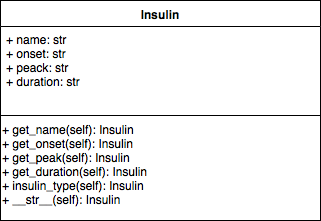

The diagram above was exported from draw.io. Its source (the exported page's mxGraphModel, read from the mxfile embedded in the PNG):
<mxGraphModel dx="1498" dy="573" grid="1" gridSize="10" guides="1" tooltips="1" connect="1" arrows="1" fold="1" page="1" pageScale="1" pageWidth="827" pageHeight="1169" math="0" shadow="0">
  <root>
    <mxCell id="0" />
    <mxCell id="1" parent="0" />
    <mxCell id="BxHsesL4A6QmAGl4TmmO-5" value="Insulin" style="swimlane;fontStyle=1;align=center;verticalAlign=top;childLayout=stackLayout;horizontal=1;startSize=26;horizontalStack=0;resizeParent=1;resizeParentMax=0;resizeLast=0;collapsible=1;marginBottom=0;" vertex="1" parent="1">
      <mxGeometry x="-90" y="200" width="320" height="220" as="geometry" />
    </mxCell>
    <mxCell id="BxHsesL4A6QmAGl4TmmO-6" value="+ name: str&#10;+ onset: str&#10;+ peack: str&#10;+ duration: str&#10;" style="text;strokeColor=none;fillColor=none;align=left;verticalAlign=top;spacingLeft=4;spacingRight=4;overflow=hidden;rotatable=0;points=[[0,0.5],[1,0.5]];portConstraint=eastwest;" vertex="1" parent="BxHsesL4A6QmAGl4TmmO-5">
      <mxGeometry y="26" width="320" height="84" as="geometry" />
    </mxCell>
    <mxCell id="BxHsesL4A6QmAGl4TmmO-7" value="" style="line;strokeWidth=1;fillColor=none;align=left;verticalAlign=middle;spacingTop=-1;spacingLeft=3;spacingRight=3;rotatable=0;labelPosition=right;points=[];portConstraint=eastwest;" vertex="1" parent="BxHsesL4A6QmAGl4TmmO-5">
      <mxGeometry y="110" width="320" height="10" as="geometry" />
    </mxCell>
    <mxCell id="BxHsesL4A6QmAGl4TmmO-10" value="+ get_name(self): Insulin&lt;br&gt;+ get_onset(self): Insulin&lt;br&gt;+ get_peak(self): Insulin&lt;br&gt;+ get_duration(self): Insulin&lt;br&gt;+ insulin_type(self):&amp;nbsp;Insulin&lt;br&gt;+ __str__(self): Insulin&lt;br&gt;&lt;br&gt;" style="text;html=1;resizable=0;points=[];autosize=1;align=left;verticalAlign=top;spacingTop=-4;" vertex="1" parent="BxHsesL4A6QmAGl4TmmO-5">
      <mxGeometry y="120" width="320" height="100" as="geometry" />
    </mxCell>
  </root>
</mxGraphModel>